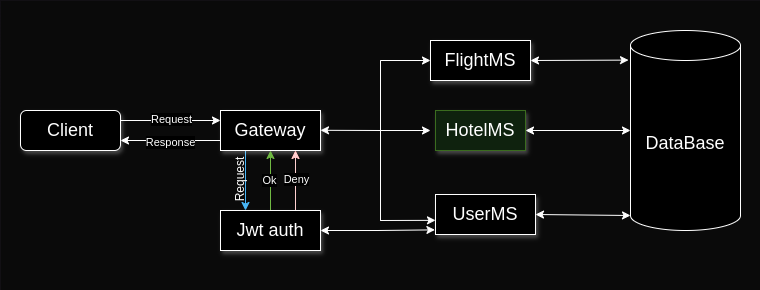

The diagram above was exported from draw.io. Its source (the exported page's mxGraphModel, read from the mxfile embedded in the PNG):
<mxGraphModel dx="733" dy="400" grid="1" gridSize="10" guides="1" tooltips="1" connect="1" arrows="1" fold="1" page="1" pageScale="1" pageWidth="827" pageHeight="1169" math="0" shadow="0">
  <root>
    <mxCell id="0" />
    <mxCell id="1" parent="0" />
    <mxCell id="gT2wH2MHoxDHTNQJPTNO-2" value="" style="rounded=0;whiteSpace=wrap;html=1;fillColor=#f5f5f5;fontColor=#333333;strokeColor=none;" vertex="1" parent="1">
      <mxGeometry x="40" y="130" width="760" height="290" as="geometry" />
    </mxCell>
    <mxCell id="5FENlxu82NfbaKyc-XtB-11" style="edgeStyle=orthogonalEdgeStyle;rounded=0;orthogonalLoop=1;jettySize=auto;html=1;exitX=0.25;exitY=1;exitDx=0;exitDy=0;entryX=0.25;entryY=0;entryDx=0;entryDy=0;fillColor=#1ba1e2;strokeColor=#006EAF;" parent="1" source="5FENlxu82NfbaKyc-XtB-1" target="5FENlxu82NfbaKyc-XtB-2" edge="1">
      <mxGeometry relative="1" as="geometry" />
    </mxCell>
    <mxCell id="5FENlxu82NfbaKyc-XtB-19" style="edgeStyle=orthogonalEdgeStyle;rounded=0;orthogonalLoop=1;jettySize=auto;html=1;exitX=0;exitY=0.75;exitDx=0;exitDy=0;entryX=1;entryY=0.75;entryDx=0;entryDy=0;" parent="1" source="5FENlxu82NfbaKyc-XtB-1" target="5FENlxu82NfbaKyc-XtB-8" edge="1">
      <mxGeometry relative="1" as="geometry" />
    </mxCell>
    <mxCell id="5FENlxu82NfbaKyc-XtB-20" value="Response" style="edgeLabel;html=1;align=center;verticalAlign=middle;resizable=0;points=[];" parent="5FENlxu82NfbaKyc-XtB-19" vertex="1" connectable="0">
      <mxGeometry x="0.1457" y="2" relative="1" as="geometry">
        <mxPoint x="7" as="offset" />
      </mxGeometry>
    </mxCell>
    <mxCell id="5FENlxu82NfbaKyc-XtB-1" value="&lt;font style=&quot;font-size: 18px;&quot;&gt;Gateway&lt;/font&gt;" style="rounded=0;whiteSpace=wrap;html=1;shadow=1;" parent="1" vertex="1">
      <mxGeometry x="260" y="240" width="100" height="40" as="geometry" />
    </mxCell>
    <mxCell id="5FENlxu82NfbaKyc-XtB-14" style="edgeStyle=orthogonalEdgeStyle;rounded=0;orthogonalLoop=1;jettySize=auto;html=1;exitX=0.5;exitY=0;exitDx=0;exitDy=0;entryX=0.5;entryY=1;entryDx=0;entryDy=0;fillColor=#60a917;strokeColor=#2D7600;" parent="1" source="5FENlxu82NfbaKyc-XtB-2" target="5FENlxu82NfbaKyc-XtB-1" edge="1">
      <mxGeometry relative="1" as="geometry" />
    </mxCell>
    <mxCell id="5FENlxu82NfbaKyc-XtB-16" value="Ok" style="edgeLabel;html=1;align=center;verticalAlign=middle;resizable=0;points=[];" parent="5FENlxu82NfbaKyc-XtB-14" vertex="1" connectable="0">
      <mxGeometry x="0.0133" y="1" relative="1" as="geometry">
        <mxPoint as="offset" />
      </mxGeometry>
    </mxCell>
    <mxCell id="5FENlxu82NfbaKyc-XtB-15" style="edgeStyle=orthogonalEdgeStyle;rounded=0;orthogonalLoop=1;jettySize=auto;html=1;exitX=0.75;exitY=0;exitDx=0;exitDy=0;entryX=0.75;entryY=1;entryDx=0;entryDy=0;fillColor=#a20025;strokeColor=#6F0000;" parent="1" source="5FENlxu82NfbaKyc-XtB-2" target="5FENlxu82NfbaKyc-XtB-1" edge="1">
      <mxGeometry relative="1" as="geometry" />
    </mxCell>
    <mxCell id="5FENlxu82NfbaKyc-XtB-17" value="Deny" style="edgeLabel;html=1;align=center;verticalAlign=middle;resizable=0;points=[];" parent="5FENlxu82NfbaKyc-XtB-15" vertex="1" connectable="0">
      <mxGeometry x="-0.04" y="-1" relative="1" as="geometry">
        <mxPoint y="-2" as="offset" />
      </mxGeometry>
    </mxCell>
    <mxCell id="5FENlxu82NfbaKyc-XtB-2" value="&lt;span style=&quot;font-size: 18px;&quot;&gt;Jwt auth&lt;/span&gt;" style="rounded=0;whiteSpace=wrap;html=1;shadow=1;" parent="1" vertex="1">
      <mxGeometry x="260" y="340" width="100" height="40" as="geometry" />
    </mxCell>
    <mxCell id="5FENlxu82NfbaKyc-XtB-4" value="&lt;span style=&quot;font-size: 18px;&quot;&gt;HotelMS&lt;/span&gt;" style="rounded=0;whiteSpace=wrap;html=1;shadow=1;fillColor=#d5e8d4;strokeColor=#82b366;" parent="1" vertex="1">
      <mxGeometry x="475" y="240" width="90" height="40" as="geometry" />
    </mxCell>
    <mxCell id="5FENlxu82NfbaKyc-XtB-31" style="edgeStyle=none;rounded=0;orthogonalLoop=1;jettySize=auto;html=1;exitX=1;exitY=0.5;exitDx=0;exitDy=0;startArrow=classic;startFill=1;entryX=0;entryY=1;entryDx=0;entryDy=-15;entryPerimeter=0;" parent="1" source="5FENlxu82NfbaKyc-XtB-5" target="5FENlxu82NfbaKyc-XtB-18" edge="1">
      <mxGeometry relative="1" as="geometry" />
    </mxCell>
    <mxCell id="5FENlxu82NfbaKyc-XtB-5" value="&lt;font style=&quot;font-size: 18px;&quot;&gt;UserMS&lt;/font&gt;" style="rounded=0;whiteSpace=wrap;html=1;shadow=1;" parent="1" vertex="1">
      <mxGeometry x="475" y="324" width="100" height="40" as="geometry" />
    </mxCell>
    <mxCell id="5FENlxu82NfbaKyc-XtB-6" value="&lt;span style=&quot;font-size: 18px;&quot;&gt;FlightMS&lt;/span&gt;" style="rounded=0;whiteSpace=wrap;html=1;shadow=1;" parent="1" vertex="1">
      <mxGeometry x="470" y="170" width="100" height="40" as="geometry" />
    </mxCell>
    <mxCell id="5FENlxu82NfbaKyc-XtB-9" style="edgeStyle=orthogonalEdgeStyle;rounded=0;orthogonalLoop=1;jettySize=auto;html=1;exitX=1;exitY=0.25;exitDx=0;exitDy=0;entryX=0;entryY=0.25;entryDx=0;entryDy=0;" parent="1" source="5FENlxu82NfbaKyc-XtB-8" target="5FENlxu82NfbaKyc-XtB-1" edge="1">
      <mxGeometry relative="1" as="geometry" />
    </mxCell>
    <mxCell id="5FENlxu82NfbaKyc-XtB-10" value="Request" style="edgeLabel;html=1;align=center;verticalAlign=middle;resizable=0;points=[];" parent="5FENlxu82NfbaKyc-XtB-9" vertex="1" connectable="0">
      <mxGeometry x="-0.12" y="1" relative="1" as="geometry">
        <mxPoint x="6" as="offset" />
      </mxGeometry>
    </mxCell>
    <mxCell id="5FENlxu82NfbaKyc-XtB-8" value="&lt;span style=&quot;font-size: 18px;&quot;&gt;Client&lt;/span&gt;" style="rounded=1;whiteSpace=wrap;html=1;shadow=1;glass=0;" parent="1" vertex="1">
      <mxGeometry x="60" y="240" width="100" height="40" as="geometry" />
    </mxCell>
    <mxCell id="5FENlxu82NfbaKyc-XtB-13" value="Request" style="text;html=1;align=center;verticalAlign=middle;whiteSpace=wrap;rounded=0;rotation=-90;" parent="1" vertex="1">
      <mxGeometry x="250" y="294" width="60" height="30" as="geometry" />
    </mxCell>
    <mxCell id="5FENlxu82NfbaKyc-XtB-18" value="&lt;font style=&quot;font-size: 18px;&quot;&gt;DataBase&lt;/font&gt;" style="shape=cylinder3;whiteSpace=wrap;html=1;boundedLbl=1;backgroundOutline=1;size=15;" parent="1" vertex="1">
      <mxGeometry x="670" y="160" width="110" height="200" as="geometry" />
    </mxCell>
    <mxCell id="5FENlxu82NfbaKyc-XtB-26" value="" style="edgeStyle=none;orthogonalLoop=1;jettySize=auto;html=1;rounded=0;entryX=0;entryY=0.646;entryDx=0;entryDy=0;entryPerimeter=0;" parent="1" target="5FENlxu82NfbaKyc-XtB-5" edge="1">
      <mxGeometry width="80" relative="1" as="geometry">
        <mxPoint x="420" y="344" as="sourcePoint" />
        <mxPoint x="530" y="280" as="targetPoint" />
        <Array as="points">
          <mxPoint x="420" y="350" />
        </Array>
      </mxGeometry>
    </mxCell>
    <mxCell id="5FENlxu82NfbaKyc-XtB-27" value="" style="edgeStyle=none;orthogonalLoop=1;jettySize=auto;html=1;rounded=0;entryX=0;entryY=0.5;entryDx=0;entryDy=0;" parent="1" edge="1">
      <mxGeometry width="80" relative="1" as="geometry">
        <mxPoint x="420" y="260" as="sourcePoint" />
        <mxPoint x="470" y="260" as="targetPoint" />
        <Array as="points" />
      </mxGeometry>
    </mxCell>
    <mxCell id="5FENlxu82NfbaKyc-XtB-28" value="" style="edgeStyle=none;orthogonalLoop=1;jettySize=auto;html=1;rounded=0;entryX=0;entryY=0.5;entryDx=0;entryDy=0;" parent="1" edge="1">
      <mxGeometry width="80" relative="1" as="geometry">
        <mxPoint x="420" y="190" as="sourcePoint" />
        <mxPoint x="470" y="190" as="targetPoint" />
        <Array as="points" />
      </mxGeometry>
    </mxCell>
    <mxCell id="5FENlxu82NfbaKyc-XtB-22" value="" style="edgeStyle=none;orthogonalLoop=1;jettySize=auto;html=1;rounded=0;endArrow=classic;endFill=1;movable=1;resizable=1;rotatable=1;deletable=1;editable=1;locked=0;connectable=1;" parent="1" edge="1">
      <mxGeometry width="80" relative="1" as="geometry">
        <mxPoint x="420" y="260" as="sourcePoint" />
        <mxPoint x="360" y="259.8" as="targetPoint" />
        <Array as="points">
          <mxPoint x="420" y="190" />
          <mxPoint x="420" y="260" />
          <mxPoint x="420" y="350" />
          <mxPoint x="420" y="260" />
          <mxPoint x="420" y="260" />
        </Array>
      </mxGeometry>
    </mxCell>
    <mxCell id="5FENlxu82NfbaKyc-XtB-30" style="edgeStyle=none;rounded=0;orthogonalLoop=1;jettySize=auto;html=1;exitX=1;exitY=0.5;exitDx=0;exitDy=0;entryX=-0.018;entryY=0.148;entryDx=0;entryDy=0;entryPerimeter=0;startArrow=classic;startFill=1;" parent="1" source="5FENlxu82NfbaKyc-XtB-6" target="5FENlxu82NfbaKyc-XtB-18" edge="1">
      <mxGeometry relative="1" as="geometry" />
    </mxCell>
    <mxCell id="5FENlxu82NfbaKyc-XtB-32" style="edgeStyle=none;rounded=0;orthogonalLoop=1;jettySize=auto;html=1;exitX=1;exitY=0.5;exitDx=0;exitDy=0;entryX=0;entryY=0.5;entryDx=0;entryDy=0;entryPerimeter=0;startArrow=classic;startFill=1;" parent="1" source="5FENlxu82NfbaKyc-XtB-4" target="5FENlxu82NfbaKyc-XtB-18" edge="1">
      <mxGeometry relative="1" as="geometry" />
    </mxCell>
    <mxCell id="gT2wH2MHoxDHTNQJPTNO-1" style="edgeStyle=orthogonalEdgeStyle;rounded=0;orthogonalLoop=1;jettySize=auto;html=1;exitX=1;exitY=0.5;exitDx=0;exitDy=0;entryX=-0.006;entryY=0.884;entryDx=0;entryDy=0;entryPerimeter=0;startArrow=classic;startFill=1;" edge="1" parent="1" source="5FENlxu82NfbaKyc-XtB-2" target="5FENlxu82NfbaKyc-XtB-5">
      <mxGeometry relative="1" as="geometry" />
    </mxCell>
  </root>
</mxGraphModel>